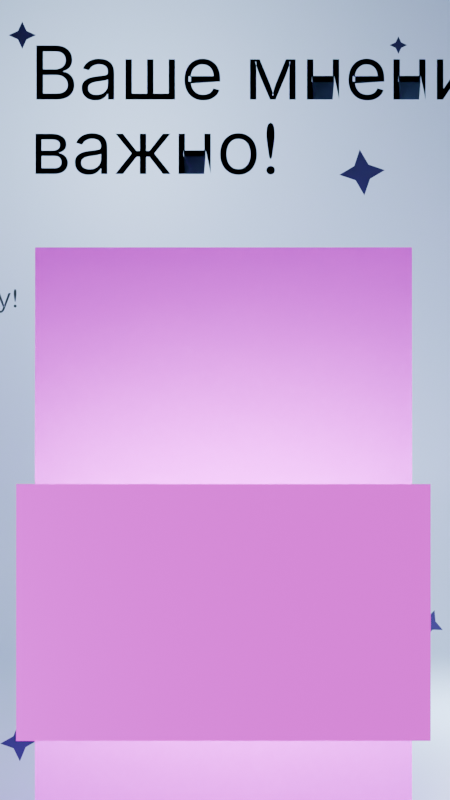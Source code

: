 # Source: heart.blend  (saved by Blender 4.5.88; exported with 4.5.12 LTS)
import bpy
from mathutils import Matrix  # noqa: F401  (used for matrix-valued properties, if any)

bpy.ops.wm.read_factory_settings(use_empty=True)
scene = bpy.context.scene
scene.name = 'Сцена.003'

# ---- images (referenced by path relative to the original .blend; pixels are not part of the script)
import os
ASSET_DIR = os.environ.get("B2B_ASSET_DIR", "")  # directory of the original .blend (textures are referenced by path, not embedded)
HERE = os.path.dirname(os.path.abspath(__file__))  # packed textures are extracted next to this script under _unpacked/

def load_image(name, relpath, width, height, colorspace="sRGB"):
    """Load a texture the original file referenced (path relative to the .blend, or extracted next to this script)."""
    p = next((c for c in (os.path.join(HERE, relpath), os.path.join(ASSET_DIR, relpath)) if relpath and os.path.exists(c)), "")
    if p:
        img = bpy.data.images.load(p, check_existing=True)
        img.name = name
    else:  # same state as the original file: an image datablock whose file is absent (Cycles renders it pink)
        img = bpy.data.images.new(name, width, height)
        img.source = "FILE"
        img.filepath = "//" + (relpath or name)
    img.colorspace_settings.name = colorspace
    return img
img_adobe_express___file_png = load_image('Adobe Express - file.png', 'Adobe Express - file.png', 1024, 1024, 'sRGB')
img_acetone_202585_173951_315_png = load_image('acetone-202585-173951-315.png', 'acetone-202585-173951-315.png', 1024, 1024, 'sRGB')

# ---- materials (node trees are filled in below, after node groups)
mat_005 = bpy.data.materials.new('Материал.005')
mat_006 = bpy.data.materials.new('Материал.006')
mat_007 = bpy.data.materials.new('Материал.007')
mat_015 = bpy.data.materials.new('Материал.015')
mat_013 = bpy.data.materials.new('Материал.013')
mat_016 = bpy.data.materials.new('Материал.016')

# ---- material node trees
mat_005.use_nodes = True; mat_005.node_tree.nodes.clear()
_N = mat_005.node_tree.nodes; _L = mat_005.node_tree.links
n0 = _N.new('ShaderNodeBsdfPrincipled'); n0.name = 'Принципиальный BSDF'; n0.location = (-200, 100)
n0.inputs[0].default_value = (0.6044, 0.7681, 0.9913, 1.0)
n1 = _N.new('ShaderNodeOutputMaterial'); n1.name = 'Вывод материала'; n1.location = (200, 100)
_L.new(n0.outputs[0], n1.inputs[0])
n1.is_active_output = True
mat_006.use_nodes = True; mat_006.node_tree.nodes.clear()
_N = mat_006.node_tree.nodes; _L = mat_006.node_tree.links
n0 = _N.new('ShaderNodeBsdfPrincipled'); n0.name = 'Принципиальный BSDF'; n0.location = (-200, 100)
n0.inputs[0].default_value = (0.1239, 0.1915, 0.2688, 1.0)
n0.inputs[2].default_value = 0.459
n1 = _N.new('ShaderNodeOutputMaterial'); n1.name = 'Вывод материала'; n1.location = (200, 100)
_L.new(n0.outputs[0], n1.inputs[0])
n1.is_active_output = True
mat_007.use_nodes = True; mat_007.node_tree.nodes.clear()
_N = mat_007.node_tree.nodes; _L = mat_007.node_tree.links
n0 = _N.new('ShaderNodeBsdfPrincipled'); n0.name = 'Принципиальный BSDF'; n0.location = (-200, 100)
n0.inputs[0].default_value = (0.02315, 0.03434, 0.107, 1.0)
n0.inputs[2].default_value = 1.0
n1 = _N.new('ShaderNodeOutputMaterial'); n1.name = 'Вывод материала'; n1.location = (200, 100)
_L.new(n0.outputs[0], n1.inputs[0])
n1.is_active_output = True
mat_015.use_nodes = True; mat_015.node_tree.nodes.clear()
_N = mat_015.node_tree.nodes; _L = mat_015.node_tree.links
n0 = _N.new('ShaderNodeBsdfPrincipled'); n0.name = 'Принципиальный BSDF'; n0.location = (-200, 100)
n0.inputs[2].default_value = 1.0
n0.inputs[13].default_value = 0.4891
n1 = _N.new('ShaderNodeOutputMaterial'); n1.name = 'Вывод материала'; n1.location = (200, 100)
n2 = _N.new('ShaderNodeTexImage'); n2.name = 'Текстура изображения'; n2.location = (-836, -29)
n2.image = img_adobe_express___file_png
n3 = _N.new('ShaderNodeBrightContrast'); n3.name = 'Яркость/контраст'; n3.location = (-396, 31)
n3.inputs[2].default_value = 3.4
_L.new(n0.outputs[0], n1.inputs[0])
_L.new(n2.outputs[1], n0.inputs[4])
_L.new(n2.outputs[0], n0.inputs[27])
_L.new(n3.outputs[0], n0.inputs[0])
_L.new(n2.outputs[0], n3.inputs[0])
n1.is_active_output = True
mat_013.use_nodes = True; mat_013.node_tree.nodes.clear()
_N = mat_013.node_tree.nodes; _L = mat_013.node_tree.links
n0 = _N.new('ShaderNodeBsdfPrincipled'); n0.name = 'Принципиальный BSDF'; n0.location = (-200, 100)
n0.inputs[0].default_value = (0.1239, 0.1915, 0.2688, 1.0)
n0.inputs[2].default_value = 0.459
n0.inputs[27].default_value = (0.1248, 0.1912, 0.2705, 1.0)
n0.inputs[28].default_value = 0.2
n1 = _N.new('ShaderNodeOutputMaterial'); n1.name = 'Вывод материала'; n1.location = (200, 100)
_L.new(n0.outputs[0], n1.inputs[0])
n1.is_active_output = True
mat_016.use_nodes = True; mat_016.node_tree.nodes.clear()
_N = mat_016.node_tree.nodes; _L = mat_016.node_tree.links
n0 = _N.new('ShaderNodeBsdfPrincipled'); n0.name = 'Принципиальный BSDF'; n0.location = (-200, 100)
n0.inputs[2].default_value = 1.0
n0.inputs[13].default_value = 0.4891
n0.inputs[28].default_value = 1.3
n1 = _N.new('ShaderNodeOutputMaterial'); n1.name = 'Вывод материала'; n1.location = (200, 100)
n2 = _N.new('ShaderNodeTexImage'); n2.name = 'Текстура изображения'; n2.location = (-836, -29)
n2.image = img_acetone_202585_173951_315_png
n3 = _N.new('ShaderNodeBrightContrast'); n3.name = 'Яркость/контраст'; n3.location = (-396, 17)
n3.inputs[1].default_value = -1.2
n3.inputs[2].default_value = 7.2
_L.new(n0.outputs[0], n1.inputs[0])
_L.new(n3.outputs[0], n0.inputs[0])
_L.new(n2.outputs[1], n0.inputs[4])
_L.new(n2.outputs[0], n0.inputs[27])
_L.new(n2.outputs[0], n3.inputs[0])
n1.is_active_output = True

# ---- cameras
cam_003 = bpy.data.cameras.new('Камера.003')

# ---- lights
light_012 = bpy.data.lights.new('Точечный источник.012', 'POINT')
light_012.color = (0.7529, 0.9131, 0.9911)
light_012.energy = 150.6
light_012.shadow_soft_size = 0.11
light_013 = bpy.data.lights.new('Точечный источник.013', 'POINT')
light_013.color = (0.7529, 0.9131, 0.9911)
light_013.energy = 80.7
light_014 = bpy.data.lights.new('Точечный источник.014', 'POINT')
light_014.color = (0.7529, 0.9131, 0.9911)
light_014.energy = 80.7
light_015 = bpy.data.lights.new('Точечный источник.015', 'POINT')
light_015.color = (0.7529, 0.9131, 0.9911)
light_015.energy = 97.7

# ---- meshes
me_028 = bpy.data.meshes.new('Плоскость.028')
me_028.from_pydata([(-1.0, -1.0, 0.0), (1.0, -1.0, 0.0), (-1.0, 1.0, 2.262), (1.0, 1.0, 2.262), (-1.0, 0.454, 0.0), (-1.0, 1.0, 0.546), (-1.0, 0.4683, 0.0001871), (-1.0, 0.4826, 0.0007482), (-1.0, 0.4969, 0.001683), (-1.0, 0.5111, 0.002991), (-1.0, 0.5253, 0.004671), (-1.0, 0.5395, 0.006722), (-1.0, 0.5535, 0.009142), (-1.0, 0.5676, 0.01193), (-1.0, 0.5815, 0.01508), (-1.0, 0.5953, 0.0186), (-1.0, 0.6091, 0.02248), (-1.0, 0.6228, 0.02672), (-1.0, 0.6363, 0.03132), (-1.0, 0.6497, 0.03626), (-1.0, 0.663, 0.04156), (-1.0, 0.6761, 0.0472), (-1.0, 0.6891, 0.05318), (-1.0, 0.7019, 0.05951), (-1.0, 0.7146, 0.06616), (-1.0, 0.727, 0.07314), (-1.0, 0.7393, 0.08045), (-1.0, 0.7514, 0.08808), (-1.0, 0.7633, 0.09602), (-1.0, 0.7749, 0.1043), (-1.0, 0.7864, 0.1128), (-1.0, 0.7976, 0.1217), (-1.0, 0.8086, 0.1308), (-1.0, 0.8194, 0.1402), (-1.0, 0.8299, 0.1499), (-1.0, 0.8401, 0.1599), (-1.0, 0.8501, 0.1701), (-1.0, 0.8598, 0.1806), (-1.0, 0.8692, 0.1914), (-1.0, 0.8783, 0.2024), (-1.0, 0.8872, 0.2136), (-1.0, 0.8957, 0.2251), (-1.0, 0.904, 0.2367), (-1.0, 0.9119, 0.2486), (-1.0, 0.9195, 0.2607), (-1.0, 0.9269, 0.273), (-1.0, 0.9338, 0.2854), (-1.0, 0.9405, 0.2981), (-1.0, 0.9468, 0.3109), (-1.0, 0.9528, 0.3239), (-1.0, 0.9584, 0.337), (-1.0, 0.9637, 0.3503), (-1.0, 0.9687, 0.3637), (-1.0, 0.9733, 0.3772), (-1.0, 0.9775, 0.3909), (-1.0, 0.9814, 0.4047), (-1.0, 0.9849, 0.4185), (-1.0, 0.9881, 0.4324), (-1.0, 0.9909, 0.4465), (-1.0, 0.9933, 0.4605), (-1.0, 0.9953, 0.4747), (-1.0, 0.997, 0.4889), (-1.0, 0.9983, 0.5031), (-1.0, 0.9993, 0.5174), (-1.0, 0.9998, 0.5317), (1.0, 1.0, 0.546), (1.0, 0.454, 0.0), (1.0, 0.9998, 0.5317), (1.0, 0.9993, 0.5174), (1.0, 0.9983, 0.5031), (1.0, 0.997, 0.4889), (1.0, 0.9953, 0.4747), (1.0, 0.9933, 0.4605), (1.0, 0.9909, 0.4465), (1.0, 0.9881, 0.4324), (1.0, 0.9849, 0.4185), (1.0, 0.9814, 0.4047), (1.0, 0.9775, 0.3909), (1.0, 0.9733, 0.3772), (1.0, 0.9687, 0.3637), (1.0, 0.9637, 0.3503), (1.0, 0.9584, 0.337), (1.0, 0.9528, 0.3239), (1.0, 0.9468, 0.3109), (1.0, 0.9405, 0.2981), (1.0, 0.9338, 0.2854), (1.0, 0.9269, 0.273), (1.0, 0.9195, 0.2607), (1.0, 0.9119, 0.2486), (1.0, 0.904, 0.2367), (1.0, 0.8957, 0.2251), (1.0, 0.8872, 0.2136), (1.0, 0.8783, 0.2024), (1.0, 0.8692, 0.1914), (1.0, 0.8598, 0.1806), (1.0, 0.8501, 0.1701), (1.0, 0.8401, 0.1599), (1.0, 0.8299, 0.1499), (1.0, 0.8194, 0.1402), (1.0, 0.8086, 0.1308), (1.0, 0.7976, 0.1217), (1.0, 0.7864, 0.1128), (1.0, 0.7749, 0.1043), (1.0, 0.7633, 0.09602), (1.0, 0.7514, 0.08808), (1.0, 0.7393, 0.08045), (1.0, 0.727, 0.07314), (1.0, 0.7146, 0.06616), (1.0, 0.7019, 0.05951), (1.0, 0.6891, 0.05318), (1.0, 0.6761, 0.0472), (1.0, 0.663, 0.04156), (1.0, 0.6497, 0.03626), (1.0, 0.6363, 0.03132), (1.0, 0.6228, 0.02672), (1.0, 0.6091, 0.02248), (1.0, 0.5953, 0.0186), (1.0, 0.5815, 0.01508), (1.0, 0.5676, 0.01193), (1.0, 0.5535, 0.009142), (1.0, 0.5395, 0.006722), (1.0, 0.5253, 0.004671), (1.0, 0.5111, 0.002991), (1.0, 0.4969, 0.001683), (1.0, 0.4826, 0.0007482), (1.0, 0.4683, 0.0001871)], [], [(65, 5, 64, 67), (67, 64, 63, 68), (68, 63, 62, 69), (69, 62, 61, 70), (70, 61, 60, 71), (71, 60, 59, 72), (72, 59, 58, 73), (73, 58, 57, 74), (74, 57, 56, 75), (75, 56, 55, 76), (76, 55, 54, 77), (77, 54, 53, 78), (78, 53, 52, 79), (79, 52, 51, 80), (80, 51, 50, 81), (81, 50, 49, 82), (82, 49, 48, 83), (83, 48, 47, 84), (84, 47, 46, 85), (85, 46, 45, 86), (86, 45, 44, 87), (87, 44, 43, 88), (88, 43, 42, 89), (89, 42, 41, 90), (90, 41, 40, 91), (91, 40, 39, 92), (92, 39, 38, 93), (93, 38, 37, 94), (94, 37, 36, 95), (95, 36, 35, 96), (96, 35, 34, 97), (97, 34, 33, 98), (98, 33, 32, 99), (99, 32, 31, 100), (100, 31, 30, 101), (101, 30, 29, 102), (102, 29, 28, 103), (103, 28, 27, 104), (104, 27, 26, 105), (105, 26, 25, 106), (106, 25, 24, 107), (107, 24, 23, 108), (108, 23, 22, 109), (109, 22, 21, 110), (110, 21, 20, 111), (111, 20, 19, 112), (112, 19, 18, 113), (113, 18, 17, 114), (114, 17, 16, 115), (115, 16, 15, 116), (116, 15, 14, 117), (117, 14, 13, 118), (118, 13, 12, 119), (119, 12, 11, 120), (120, 11, 10, 121), (121, 10, 9, 122), (122, 9, 8, 123), (123, 8, 7, 124), (124, 7, 6, 125), (125, 6, 4, 66), (0, 1, 66, 4), (5, 65, 3, 2)])
me_028.polygons.foreach_set('use_smooth', [True] * 62)
_uv = me_028.uv_layers.new(name='UVКарта')
_uv.uv.foreach_set('vector', [1.0, 1.0, 0.0, 1.0, 0.0, 1.0, 1.0, 1.0, 1.0, 1.0, 0.0, 1.0, 0.0, 1.0, 1.0, 1.0, 1.0, 1.0, 0.0, 1.0, 0.0, 1.0, 1.0, 1.0, 1.0, 1.0, 0.0, 1.0, 0.0, 1.0, 1.0, 1.0, 1.0, 1.0, 0.0, 1.0, 0.0, 1.0, 1.0, 1.0, 1.0, 1.0, 0.0, 1.0, 0.0, 1.0, 1.0, 1.0, 1.0, 1.0, 0.0, 1.0, 0.0, 1.0, 1.0, 1.0, 1.0, 1.0, 0.0, 1.0, 0.0, 1.0, 1.0, 1.0, 1.0, 1.0, 0.0, 1.0, 0.0, 1.0, 1.0, 1.0, 1.0, 1.0, 0.0, 1.0, 0.0, 1.0, 1.0, 1.0, 1.0, 1.0, 0.0, 1.0, 0.0, 1.0, 1.0, 1.0, 1.0, 1.0, 0.0, 1.0, 0.0, 1.0, 1.0, 1.0, 1.0, 1.0, 0.0, 1.0, 0.0, 1.0, 1.0, 1.0, 1.0, 1.0, 0.0, 1.0, 0.0, 1.0, 1.0, 1.0, 1.0, 1.0, 0.0, 1.0, 0.0, 1.0, 1.0, 1.0, 1.0, 1.0, 0.0, 1.0, 0.0, 1.0, 1.0, 1.0, 1.0, 1.0, 0.0, 1.0, 0.0, 1.0, 1.0, 1.0, 1.0, 1.0, 0.0, 1.0, 0.0, 1.0, 1.0, 1.0, 1.0, 1.0, 0.0, 1.0, 0.0, 1.0, 1.0, 1.0, 1.0, 1.0, 0.0, 1.0, 0.0, 1.0, 1.0, 1.0, 1.0, 1.0, 0.0, 1.0, 0.0, 1.0, 1.0, 1.0, 1.0, 1.0, 0.0, 1.0, 0.0, 1.0, 1.0, 1.0, 1.0, 1.0, 0.0, 1.0, 0.0, 1.0, 1.0, 1.0, 1.0, 1.0, 0.0, 1.0, 0.0, 1.0, 1.0, 1.0, 1.0, 1.0, 0.0, 1.0, 0.0, 1.0, 1.0, 1.0, 1.0, 1.0, 0.0, 1.0, 0.0, 1.0, 1.0, 1.0, 1.0, 1.0, 0.0, 1.0, 0.0, 1.0, 1.0, 1.0, 1.0, 1.0, 0.0, 1.0, 0.0, 1.0, 1.0, 1.0, 1.0, 1.0, 0.0, 1.0, 0.0, 1.0, 1.0, 1.0, 1.0, 1.0, 0.0, 1.0, 0.0, 1.0, 1.0, 1.0, 1.0, 1.0, 0.0, 1.0, 0.0, 0.9149, 1.0, 0.9149, 1.0, 0.9149, 0.0, 0.9149, 0.0, 0.9097, 1.0, 0.9097, 1.0, 0.9097, 0.0, 0.9097, 0.0, 0.9043, 1.0, 0.9043, 1.0, 0.9043, 0.0, 0.9043, 0.0, 0.8988, 1.0, 0.8988, 1.0, 0.8988, 0.0, 0.8988, 0.0, 0.8932, 1.0, 0.8932, 1.0, 0.8932, 0.0, 0.8932, 0.0, 0.8875, 1.0, 0.8875, 1.0, 0.8875, 0.0, 0.8875, 0.0, 0.8816, 1.0, 0.8816, 1.0, 0.8816, 0.0, 0.8816, 0.0, 0.8757, 1.0, 0.8757, 1.0, 0.8757, 0.0, 0.8757, 0.0, 0.8697, 1.0, 0.8697, 1.0, 0.8697, 0.0, 0.8697, 0.0, 0.8635, 1.0, 0.8635, 1.0, 0.8635, 0.0, 0.8635, 0.0, 0.8573, 1.0, 0.8573, 1.0, 0.8573, 0.0, 0.8573, 0.0, 0.851, 1.0, 0.851, 1.0, 0.851, 0.0, 0.851, 0.0, 0.8445, 1.0, 0.8445, 1.0, 0.8445, 0.0, 0.8445, 0.0, 0.8381, 1.0, 0.8381, 1.0, 0.8381, 0.0, 0.8381, 0.0, 0.8315, 1.0, 0.8315, 1.0, 0.8315, 0.0, 0.8315, 0.0, 0.8248, 1.0, 0.8248, 1.0, 0.8248, 0.0, 0.8248, 0.0, 0.8181, 1.0, 0.8181, 1.0, 0.8181, 0.0, 0.8181, 0.0, 0.8114, 1.0, 0.8114, 1.0, 0.8114, 0.0, 0.8114, 0.0, 0.8046, 1.0, 0.8046, 1.0, 0.8046, 0.0, 0.8046, 0.0, 0.7977, 1.0, 0.7977, 1.0, 0.7977, 0.0, 0.7977, 0.0, 0.7907, 1.0, 0.7907, 1.0, 0.7907, 0.0, 0.7907, 0.0, 0.7838, 1.0, 0.7838, 1.0, 0.7838, 0.0, 0.7838, 0.0, 0.7768, 1.0, 0.7768, 1.0, 0.7768, 0.0, 0.7768, 0.0, 0.7697, 1.0, 0.7697, 1.0, 0.7697, 0.0, 0.7697, 0.0, 0.7627, 1.0, 0.7627, 1.0, 0.7627, 0.0, 0.7627, 0.0, 0.7556, 1.0, 0.7556, 1.0, 0.7556, 0.0, 0.7556, 0.0, 0.7484, 1.0, 0.7484, 1.0, 0.7484, 0.0, 0.7484, 0.0, 0.7413, 1.0, 0.7413, 1.0, 0.7413, 0.0, 0.7413, 0.0, 0.7342, 1.0, 0.7342, 1.0, 0.7342, 0.0, 0.7342, 0.0, 0.727, 1.0, 0.727, 0.0, 0.0, 1.0, 0.0, 1.0, 0.727, 0.0, 0.727, 0.0, 1.0, 1.0, 1.0, 1.0, 1.0, 0.0, 1.0])
me_028.materials.append(mat_005)
me_028.update()
me_029 = bpy.data.meshes.new('Плоскость.029')
me_029.from_pydata([(-0.2634, -1.603, 4.703e-08), (2.012, 0.6922, -6.695e-10), (-2.54, 0.6879, 8.047e-10), (-0.2643, 2.978, 2.348e-14), (-0.9875, -0.01306, -1.074e-08), (0.4602, -0.01886, -1.086e-08), (0.4614, 1.402, 3.341e-08), (-0.9749, 1.4, 3.415e-08), (-0.2639, 0.6887, 1.179e-08)], [], [(8, 6, 3, 7), (4, 8, 7, 2), (0, 5, 8, 4), (5, 1, 6, 8)])
_uv = me_029.uv_layers.new(name='UVКарта')
_uv.uv.foreach_set('vector', [0.5, 0.5, 1.0, 0.5, 1.0, 1.0, 0.5, 1.0, 0.0, 0.5, 0.5, 0.5, 0.5, 1.0, 0.0, 1.0, 0.0, 0.0, 0.5, 0.0, 0.5, 0.5, 0.0, 0.5, 0.5, 0.0, 1.0, 0.0, 1.0, 0.5, 0.5, 0.5])
me_029.materials.append(mat_007)
me_029.update()
me_030 = bpy.data.meshes.new('Плоскость.030')
me_030.from_pydata([(-0.2634, -1.603, 4.703e-08), (2.012, 0.6922, -6.695e-10), (-2.54, 0.6879, 8.047e-10), (-0.2643, 2.978, 2.348e-14), (-0.9875, -0.01306, -1.074e-08), (0.4602, -0.01886, -1.086e-08), (0.4614, 1.402, 3.341e-08), (-0.9749, 1.4, 3.415e-08), (-0.2639, 0.6887, 1.179e-08)], [], [(8, 6, 3, 7), (4, 8, 7, 2), (0, 5, 8, 4), (5, 1, 6, 8)])
_uv = me_030.uv_layers.new(name='UVКарта')
_uv.uv.foreach_set('vector', [0.5, 0.5, 1.0, 0.5, 1.0, 1.0, 0.5, 1.0, 0.0, 0.5, 0.5, 0.5, 0.5, 1.0, 0.0, 1.0, 0.0, 0.0, 0.5, 0.0, 0.5, 0.5, 0.0, 0.5, 0.5, 0.0, 1.0, 0.0, 1.0, 0.5, 0.5, 0.5])
me_030.materials.append(mat_007)
me_030.update()
me_031 = bpy.data.meshes.new('Плоскость.031')
me_031.from_pydata([(-0.2634, -1.603, 4.703e-08), (2.012, 0.6922, -6.695e-10), (-2.54, 0.6879, 8.047e-10), (-0.2643, 2.978, 2.348e-14), (-0.9875, -0.01306, -1.074e-08), (0.4602, -0.01886, -1.086e-08), (0.4614, 1.402, 3.341e-08), (-0.9749, 1.4, 3.415e-08), (-0.2639, 0.6887, 1.179e-08)], [], [(8, 6, 3, 7), (4, 8, 7, 2), (0, 5, 8, 4), (5, 1, 6, 8)])
_uv = me_031.uv_layers.new(name='UVКарта')
_uv.uv.foreach_set('vector', [0.5, 0.5, 1.0, 0.5, 1.0, 1.0, 0.5, 1.0, 0.0, 0.5, 0.5, 0.5, 0.5, 1.0, 0.0, 1.0, 0.0, 0.0, 0.5, 0.0, 0.5, 0.5, 0.0, 0.5, 0.5, 0.0, 1.0, 0.0, 1.0, 0.5, 0.5, 0.5])
me_031.materials.append(mat_007)
me_031.update()
me_032 = bpy.data.meshes.new('Плоскость.032')
me_032.from_pydata([(-0.2634, -1.603, 4.703e-08), (2.012, 0.6922, -6.695e-10), (-2.54, 0.6879, 8.047e-10), (-0.2643, 2.978, 2.348e-14), (-0.9875, -0.01306, -1.074e-08), (0.4602, -0.01886, -1.086e-08), (0.4614, 1.402, 3.341e-08), (-0.9749, 1.4, 3.415e-08), (-0.2639, 0.6887, 1.179e-08)], [], [(8, 6, 3, 7), (4, 8, 7, 2), (0, 5, 8, 4), (5, 1, 6, 8)])
_uv = me_032.uv_layers.new(name='UVКарта')
_uv.uv.foreach_set('vector', [0.5, 0.5, 1.0, 0.5, 1.0, 1.0, 0.5, 1.0, 0.0, 0.5, 0.5, 0.5, 0.5, 1.0, 0.0, 1.0, 0.0, 0.0, 0.5, 0.0, 0.5, 0.5, 0.0, 0.5, 0.5, 0.0, 1.0, 0.0, 1.0, 0.5, 0.5, 0.5])
me_032.materials.append(mat_007)
me_032.update()
me_033 = bpy.data.meshes.new('Плоскость.033')
me_033.from_pydata([(-1.0, -1.0, 0.0), (1.0, -1.0, 0.0), (-1.0, 1.0, 0.0), (1.0, 1.0, 0.0)], [], [(0, 1, 3, 2)])
_uv = me_033.uv_layers.new(name='UVКарта')
_uv.uv.foreach_set('vector', [0.0, 0.0, 1.0, 0.0, 1.0, 1.0, 0.0, 1.0])
me_033.materials.append(mat_015)
me_033.update()
me_034 = bpy.data.meshes.new('Плоскость.034')
me_034.from_pydata([(-0.2634, -1.603, 4.703e-08), (2.012, 0.6922, -6.695e-10), (-2.54, 0.6879, 8.047e-10), (-0.2643, 2.978, 2.348e-14), (-0.9875, -0.01306, -1.074e-08), (0.4602, -0.01886, -1.086e-08), (0.4614, 1.402, 3.341e-08), (-0.9749, 1.4, 3.415e-08), (-0.2639, 0.6887, 1.179e-08)], [], [(8, 6, 3, 7), (4, 8, 7, 2), (0, 5, 8, 4), (5, 1, 6, 8)])
_uv = me_034.uv_layers.new(name='UVКарта')
_uv.uv.foreach_set('vector', [0.5, 0.5, 1.0, 0.5, 1.0, 1.0, 0.5, 1.0, 0.0, 0.5, 0.5, 0.5, 0.5, 1.0, 0.0, 1.0, 0.0, 0.0, 0.5, 0.0, 0.5, 0.5, 0.0, 0.5, 0.5, 0.0, 1.0, 0.0, 1.0, 0.5, 0.5, 0.5])
me_034.materials.append(mat_007)
me_034.update()
me_037 = bpy.data.meshes.new('Плоскость.037')
me_037.from_pydata([(-1.0, -1.0, 0.0), (1.0, -1.0, 0.0), (-1.0, 1.0, 0.0), (1.0, 1.0, 0.0)], [], [(0, 1, 3, 2)])
_uv = me_037.uv_layers.new(name='UVКарта')
_uv.uv.foreach_set('vector', [0.0, 0.0, 1.0, 0.0, 1.0, 1.0, 0.0, 1.0])
me_037.materials.append(mat_016)
me_037.update()

# ---- curves / text
txt_005 = bpy.data.curves.new('Текст.005', 'FONT')
txt_005.dimensions = '2D'
txt_005.body = 'Ваше мнение\nважно!'
txt_005.materials.append(mat_006)
txt_005.bevel_resolution = 5
txt_005.resolution_u = 17
txt_005.render_resolution_u = 3
txt_009 = bpy.data.curves.new('Текст.009', 'FONT')
txt_009.dimensions = '2D'
txt_009.body = 'Понравился совет? Нажмите на кнопку!\nТысячи пользователей уже оценили\nнаши рекомендации.'
txt_009.materials.append(mat_013)
txt_009.bevel_resolution = 5
txt_009.resolution_u = 17
txt_009.render_resolution_u = 3
txt_009.align_y = 'CENTER'

# ---- objects
ob_003 = bpy.data.objects.new('Камера.003', cam_003)
ob_028 = bpy.data.objects.new('Плоскость.028', me_028)
ob_012 = bpy.data.objects.new('Точечный источник.012', light_012)
ob_013 = bpy.data.objects.new('Точечный источник.013', light_013)
ob_014 = bpy.data.objects.new('Точечный источник.014', light_014)
ob_007 = bpy.data.objects.new('Текст.007', txt_005)
ob_029 = bpy.data.objects.new('Плоскость.029', me_029)
ob_030 = bpy.data.objects.new('Плоскость.030', me_030)
ob_031 = bpy.data.objects.new('Плоскость.031', me_031)
ob_032 = bpy.data.objects.new('Плоскость.032', me_032)
ob_015 = bpy.data.objects.new('Точечный источник.015', light_015)
ob_033 = bpy.data.objects.new('Плоскость.033', me_033)
ob_008 = bpy.data.objects.new('Текст.008', txt_009)
ob_034 = bpy.data.objects.new('Плоскость.034', me_034)
ob_019 = bpy.data.objects.new('Плоскость.019', me_037)

# ---- transforms, parenting, visibility, modifiers, constraints
ob_003.location = (0.0, -4.37, 0.0)
ob_003.rotation_euler = (1.571, 0.0, 0.0)
ob_028.location = (0.01386, 5.03e-08, -1.151)
ob_028.scale = (1.474, 1.474, 1.474)
ob_012.location = (-0.5728, -6.375e-08, 1.458)
ob_013.location = (-1.706, -2.006, -0.8785)
ob_014.location = (1.004, -0.3024, -0.4898)
ob_007.location = (-0.4162, -2.0, 0.6413)
ob_007.rotation_euler = (1.571, -2.22e-16, 2.22e-16)
ob_007.scale = (0.1588, 0.1588, 0.1588)
ob_029.location = (0.6617, -0.1548, 1.337)
ob_029.rotation_euler = (1.571, 0.0, 0.0)
ob_029.scale = (0.0148, 0.0148, 0.0148)
ob_030.location = (-0.7631, -0.1548, 1.369)
ob_030.rotation_euler = (1.571, 0.0, 0.0)
ob_030.scale = (0.02308, 0.02308, 0.02308)
ob_031.location = (0.5327, -0.1548, 0.8388)
ob_031.rotation_euler = (1.571, -0.1017, -4.461e-09)
ob_031.scale = (0.03843, 0.03843, 0.03843)
ob_032.location = (-0.5887, -1.15, -1.006)
ob_032.rotation_euler = (1.082, -0.07042, 0.09643)
ob_032.scale = (0.02444, 0.02444, 0.02444)
ob_015.location = (1.521, -1.785, -0.8108)
ob_033.location = (-0.003892, -1.443, -0.4227)
ob_033.rotation_euler = (1.571, -2.098e-16, -1.492e-16)
ob_033.scale = (0.4965, 0.8254, 1.352)
ob_008.location = (-1.541, -2.0, 0.1583)
ob_008.rotation_euler = (1.571, -2.22e-16, 2.22e-16)
ob_008.scale = (0.05672, 0.05672, 0.05672)
ob_034.location = (0.595, -1.15, -0.6607)
ob_034.rotation_euler = (1.141, 0.4896, 0.109)
ob_034.scale = (0.01904, 0.01904, 0.01904)
ob_019.location = (-0.003538, -1.849, -0.4816)
ob_019.rotation_euler = (1.571, -2.098e-16, -1.492e-16)
ob_019.scale = (0.4702, 0.2914, 1.281)

# ---- collection membership
scene.collection.objects.link(ob_003)
scene.collection.objects.link(ob_028)
scene.collection.objects.link(ob_012)
scene.collection.objects.link(ob_013)
scene.collection.objects.link(ob_014)
scene.collection.objects.link(ob_007)
scene.collection.objects.link(ob_029)
scene.collection.objects.link(ob_030)
scene.collection.objects.link(ob_031)
scene.collection.objects.link(ob_032)
scene.collection.objects.link(ob_015)
scene.collection.objects.link(ob_033)
scene.collection.objects.link(ob_008)
scene.collection.objects.link(ob_034)
scene.collection.objects.link(ob_019)

# ---- scene / render settings (as saved in the file)
scene.camera = ob_003
scene.frame_start = 1; scene.frame_end = 250; scene.frame_set(0)
scene.render.engine = 'BLENDER_EEVEE_NEXT'
scene.render.image_settings.file_format = 'JPEG'
scene.render.image_settings.color_mode = 'RGB'
scene.render.image_settings.quality = 100
scene.render.image_settings.exr_codec = 'NONE'
scene.render.resolution_x = 1080
scene.render.resolution_y = 1920
scene.render.simplify_subdivision_render = 0
scene.render.simplify_child_particles_render = 0.0
scene.eevee.use_volume_custom_range = False
scene.eevee.use_fast_gi = False
scene.eevee.use_shadows = False
scene.eevee.use_raytracing = True
scene.view_settings.white_balance_temperature = 0.0
scene.view_settings.white_balance_tint = 0.0
scene.view_settings.white_balance_whitepoint = (2.97, 0.5193, -0.0414)
bpy.context.view_layer.update()
